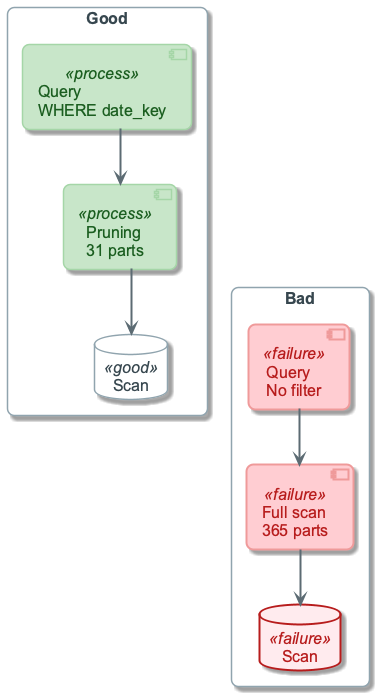

The diagram above was rendered by PlantUML. Its source (embedded in the PNG):
@startuml
!include ../_template_styles.puml
!include _week5_visual_style.puml

top to bottom direction
skinparam nodesep 70
skinparam ranksep 55

rectangle "Good" as GOOD {
  component "Query\nWHERE date_key" as Q1 <<process>>
  component "Pruning\n31 parts" as PRUNE1 <<process>>
  database "Scan" as S1 <<good>>
  Q1 -down-> PRUNE1
  PRUNE1 -down-> S1
}

rectangle "Bad" as BAD {
  component "Query\nNo filter" as Q2 <<failure>>
  component "Full scan\n365 parts" as FULL <<failure>>
  database "Scan" as S2 <<failure>>
  Q2 -down-> FULL
  FULL -down-> S2
}

S1 -[hidden]right- Q2

@enduml